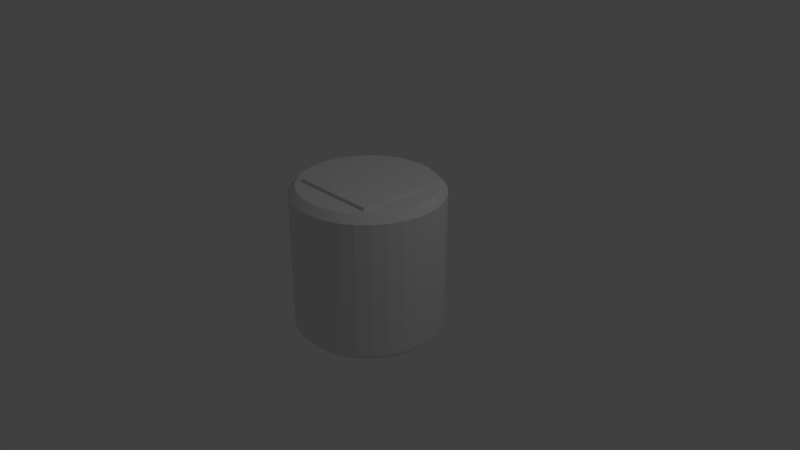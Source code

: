 # Source: podium_button.blend  (saved by Blender 2.78.0; exported with 4.5.12 LTS)
import bpy
from mathutils import Matrix  # noqa: F401  (used for matrix-valued properties, if any)

bpy.ops.wm.read_factory_settings(use_empty=True)
scene = bpy.context.scene
scene.name = 'Scene'

# ---- collections
col_collection_1 = bpy.data.collections.new('Collection 1'); scene.collection.children.link(col_collection_1)

# ---- world
world_world = bpy.data.worlds.new('World'); scene.world = world_world
world_world.color = (0.05088, 0.05088, 0.05088)
world_world.use_sun_shadow = False
world_world.sun_shadow_jitter_overblur = 0.0
world_world.cycles.sampling_method = 'MANUAL'

# ---- cameras
cam_camera = bpy.data.cameras.new('Camera')
cam_camera.clip_end = 100.0
cam_camera.lens = 35.0
cam_camera.sensor_width = 32.0
cam_camera.sensor_height = 18.0
cam_camera.ortho_scale = 7.314
cam_camera.dof.focus_distance = 0.0
cam_camera.dof.aperture_fstop = 128.0

# ---- lights
light_lamp = bpy.data.lights.new('Lamp', 'POINT')
light_lamp.transmission_factor = 0.0
light_lamp.cutoff_distance = 30.0
light_lamp.energy = 100.0
light_lamp.shadow_buffer_clip_start = 1.001
light_lamp.shadow_soft_size = 0.1
light_lamp.shadow_maximum_resolution = 0.006
light_lamp.use_absolute_resolution = True

# ---- meshes
me_cube_001 = bpy.data.meshes.new('Cube.001')
me_cube_001.from_pydata([(-1.0, -1.0, -1.0), (-1.0, -1.0, 1.0), (-1.0, 1.0, -1.0), (-1.0, 1.0, 1.0), (1.0, -1.0, -1.0), (1.0, -1.0, 1.0), (1.0, 1.0, -1.0), (1.0, 1.0, 1.0)], [], [(0, 1, 3, 2), (2, 3, 7, 6), (6, 7, 5, 4), (4, 5, 1, 0), (2, 6, 4, 0), (7, 3, 1, 5)])
me_cube_001.use_remesh_preserve_volume = False
me_cube_001.use_remesh_preserve_attributes = False
me_cube_001.use_mirror_vertex_groups = False
me_cube_001.update()
me_cylinder = bpy.data.meshes.new('Cylinder')
me_cylinder.from_pydata([(-0.5765, -0.5765, -0.1122), (-0.5765, 0.5765, -0.1122), (0.5765, -0.5765, -0.1122), (0.5765, 0.5765, -0.1122), (-7.544e-08, 0.9015, -1.0), (-0.09754, 0.9904, -0.902), (0.09754, 0.9904, -0.902), (-7.451e-08, 0.9015, 1.0), (0.09754, 0.9904, 0.902), (-0.09754, 0.9904, 0.902), (0.1759, 0.8842, -1.0), (0.09755, 0.9904, -0.902), (0.2889, 0.9523, -0.902), (0.1759, 0.8842, 1.0), (0.2889, 0.9523, 0.902), (0.09755, 0.9904, 0.902), (0.345, 0.8329, -1.0), (0.2889, 0.9523, -0.902), (0.4691, 0.8777, -0.902), (0.345, 0.8329, 1.0), (0.4691, 0.8777, 0.902), (0.2889, 0.9523, 0.902), (0.5009, 0.7496, -1.0), (0.4691, 0.8777, -0.902), (0.6313, 0.7693, -0.902), (0.5009, 0.7496, 1.0), (0.6313, 0.7693, 0.902), (0.4691, 0.8777, 0.902), (0.6375, 0.6375, -1.0), (0.6313, 0.7693, -0.902), (0.7693, 0.6313, -0.902), (0.6375, 0.6375, 1.0), (0.7693, 0.6313, 0.902), (0.6313, 0.7693, 0.902), (0.7496, 0.5009, -1.0), (0.7693, 0.6313, -0.902), (0.8777, 0.4691, -0.902), (0.7496, 0.5009, 1.0), (0.8777, 0.4691, 0.902), (0.7693, 0.6313, 0.902), (0.8329, 0.345, -1.0), (0.8777, 0.4691, -0.902), (0.9523, 0.2889, -0.902), (0.8329, 0.345, 1.0), (0.9523, 0.2889, 0.902), (0.8777, 0.4691, 0.902), (0.8842, 0.1759, -1.0), (0.9523, 0.2889, -0.902), (0.9904, 0.09755, -0.902), (0.8842, 0.1759, 1.0), (0.9904, 0.09755, 0.902), (0.9523, 0.2889, 0.902), (0.9015, 4.563e-08, -1.0), (0.9904, 0.09754, -0.902), (0.9904, -0.09754, -0.902), (0.9015, 4.47e-08, 1.0), (0.9904, -0.09754, 0.902), (0.9904, 0.09754, 0.902), (0.8842, -0.1759, -1.0), (0.9904, -0.09755, -0.902), (0.9523, -0.2889, -0.902), (0.8842, -0.1759, 1.0), (0.9523, -0.2889, 0.902), (0.9904, -0.09755, 0.902), (0.8329, -0.345, -1.0), (0.9523, -0.2889, -0.902), (0.8777, -0.4691, -0.902), (0.8329, -0.345, 1.0), (0.8777, -0.4691, 0.902), (0.9523, -0.2889, 0.902), (0.7496, -0.5009, -1.0), (0.8777, -0.4691, -0.902), (0.7693, -0.6313, -0.902), (0.7496, -0.5009, 1.0), (0.7693, -0.6313, 0.902), (0.8777, -0.4691, 0.902), (0.6375, -0.6375, -1.0), (0.7693, -0.6313, -0.902), (0.6313, -0.7693, -0.902), (0.6375, -0.6375, 1.0), (0.6313, -0.7693, 0.902), (0.7693, -0.6313, 0.902), (0.5009, -0.7496, -1.0), (0.6313, -0.7693, -0.902), (0.4691, -0.8777, -0.902), (0.5009, -0.7496, 1.0), (0.4691, -0.8777, 0.902), (0.6313, -0.7693, 0.902), (0.345, -0.8329, -1.0), (0.4691, -0.8777, -0.902), (0.2889, -0.9523, -0.902), (0.345, -0.8329, 1.0), (0.2889, -0.9523, 0.902), (0.4691, -0.8777, 0.902), (0.1759, -0.8842, -1.0), (0.2889, -0.9523, -0.902), (0.09755, -0.9904, -0.902), (0.1759, -0.8842, 1.0), (0.09755, -0.9904, 0.902), (0.2889, -0.9523, 0.902), (-2.654e-07, -0.9015, -1.0), (0.09754, -0.9904, -0.902), (-0.09754, -0.9904, -0.902), (-2.664e-07, -0.9015, 1.0), (-0.09754, -0.9904, 0.902), (0.09754, -0.9904, 0.902), (-0.1759, -0.8842, -1.0), (-0.09755, -0.9904, -0.902), (-0.2889, -0.9523, -0.902), (-0.1759, -0.8842, 1.0), (-0.2889, -0.9523, 0.902), (-0.09755, -0.9904, 0.902), (-0.345, -0.8329, -1.0), (-0.2889, -0.9523, -0.902), (-0.4691, -0.8777, -0.902), (-0.345, -0.8329, 1.0), (-0.4691, -0.8777, 0.902), (-0.2889, -0.9523, 0.902), (-0.5009, -0.7496, -1.0), (-0.4691, -0.8777, -0.902), (-0.6313, -0.7693, -0.902), (-0.5009, -0.7496, 1.0), (-0.6313, -0.7693, 0.902), (-0.4691, -0.8777, 0.902), (-0.6375, -0.6375, -1.0), (-0.6313, -0.7693, -0.902), (-0.7693, -0.6313, -0.902), (-0.6375, -0.6375, 1.0), (-0.7693, -0.6313, 0.902), (-0.6313, -0.7693, 0.902), (-0.7496, -0.5009, -1.0), (-0.7693, -0.6313, -0.902), (-0.8777, -0.4691, -0.902), (-0.7496, -0.5009, 1.0), (-0.8777, -0.4691, 0.902), (-0.7693, -0.6313, 0.902), (-0.8329, -0.345, -1.0), (-0.8777, -0.4691, -0.902), (-0.9523, -0.2889, -0.902), (-0.8329, -0.345, 1.0), (-0.9523, -0.2889, 0.902), (-0.8777, -0.4691, 0.902), (-0.8842, -0.1759, -1.0), (-0.9523, -0.2889, -0.902), (-0.9904, -0.09755, -0.902), (-0.8842, -0.1759, 1.0), (-0.9904, -0.09755, 0.902), (-0.9523, -0.2889, 0.902), (-0.9015, 1.09e-06, -1.0), (-0.9904, -0.09754, -0.902), (-0.9904, 0.09755, -0.902), (-0.9015, 1.089e-06, 1.0), (-0.9904, 0.09755, 0.902), (-0.9904, -0.09754, 0.902), (-0.8842, 0.1759, -1.0), (-0.9904, 0.09755, -0.902), (-0.9523, 0.2889, -0.902), (-0.8842, 0.1759, 1.0), (-0.9523, 0.2889, 0.902), (-0.9904, 0.09755, 0.902), (-0.8329, 0.345, -1.0), (-0.9523, 0.2889, -0.902), (-0.8777, 0.4691, -0.902), (-0.8329, 0.345, 1.0), (-0.8777, 0.4691, 0.902), (-0.9523, 0.2889, 0.902), (-0.7496, 0.5009, -1.0), (-0.8777, 0.4691, -0.902), (-0.7693, 0.6313, -0.902), (-0.7496, 0.5009, 1.0), (-0.7693, 0.6313, 0.902), (-0.8777, 0.4691, 0.902), (-0.6375, 0.6375, -1.0), (-0.7693, 0.6313, -0.902), (-0.6313, 0.7693, -0.902), (-0.6375, 0.6375, 1.0), (-0.6313, 0.7693, 0.902), (-0.7693, 0.6313, 0.902), (-0.5009, 0.7496, -1.0), (-0.6313, 0.7693, -0.902), (-0.4691, 0.8777, -0.902), (-0.5009, 0.7496, 1.0), (-0.4691, 0.8777, 0.902), (-0.6313, 0.7693, 0.902), (-0.345, 0.8329, -1.0), (-0.4691, 0.8777, -0.902), (-0.2889, 0.9523, -0.902), (-0.345, 0.8329, 1.0), (-0.2889, 0.9523, 0.902), (-0.4691, 0.8777, 0.902), (-0.1759, 0.8842, -1.0), (-0.2889, 0.9523, -0.902), (-0.09754, 0.9904, -0.902), (-0.1759, 0.8842, 1.0), (-0.09754, 0.9904, 0.902), (-0.2889, 0.9523, 0.902), (-0.5765, -0.5765, 1.0), (0.5765, -0.5765, 1.0), (-0.5765, 0.5765, 1.0), (0.5765, 0.5765, 1.0)], [], [(0, 1, 198, 196), (1, 3, 199, 198), (3, 2, 197, 199), (2, 0, 196, 197), (1, 0, 2, 3), (192, 194, 9, 5), (18, 20, 27, 23), (24, 26, 33, 29), (30, 32, 39, 35), (36, 38, 45, 41), (42, 44, 51, 47), (48, 50, 57, 53), (54, 56, 63, 59), (60, 62, 69, 65), (66, 68, 75, 71), (72, 74, 81, 77), (78, 80, 87, 83), (84, 86, 93, 89), (90, 92, 99, 95), (96, 98, 105, 101), (102, 104, 111, 107), (108, 110, 117, 113), (114, 116, 123, 119), (120, 122, 129, 125), (126, 128, 135, 131), (132, 134, 141, 137), (138, 140, 147, 143), (144, 146, 153, 149), (150, 152, 159, 155), (156, 158, 165, 161), (162, 164, 171, 167), (168, 170, 177, 173), (174, 176, 183, 179), (180, 182, 189, 185), (186, 188, 195, 191), (12, 14, 21, 17), (13, 7, 193, 187, 181, 175, 169, 163, 157, 151, 145, 139, 133, 127, 196, 198, 199, 31, 25, 19), (6, 8, 15, 11), (4, 5, 6), (7, 8, 9), (10, 11, 12), (13, 14, 15), (16, 17, 18), (19, 20, 21), (22, 23, 24), (25, 26, 27), (28, 29, 30), (31, 32, 33), (34, 35, 36), (37, 38, 39), (40, 41, 42), (43, 44, 45), (46, 47, 48), (49, 50, 51), (52, 53, 54), (55, 56, 57), (58, 59, 60), (61, 62, 63), (64, 65, 66), (67, 68, 69), (70, 71, 72), (73, 74, 75), (76, 77, 78), (79, 80, 81), (82, 83, 84), (85, 86, 87), (88, 89, 90), (91, 92, 93), (94, 95, 96), (97, 98, 99), (100, 101, 102), (103, 104, 105), (106, 107, 108), (109, 110, 111), (112, 113, 114), (115, 116, 117), (118, 119, 120), (121, 122, 123), (124, 125, 126), (127, 128, 129), (130, 131, 132), (133, 134, 135), (136, 137, 138), (139, 140, 141), (142, 143, 144), (145, 146, 147), (148, 149, 150), (151, 152, 153), (154, 155, 156), (157, 158, 159), (160, 161, 162), (163, 164, 165), (166, 167, 168), (169, 170, 171), (172, 173, 174), (175, 176, 177), (178, 179, 180), (181, 182, 183), (184, 185, 186), (187, 188, 189), (190, 191, 192), (193, 194, 195), (6, 11, 10, 4), (15, 8, 7, 13), (5, 9, 8, 6), (14, 12, 11, 15), (12, 17, 16, 10), (21, 14, 13, 19), (20, 18, 17, 21), (18, 23, 22, 16), (27, 20, 19, 25), (26, 24, 23, 27), (24, 29, 28, 22), (33, 26, 25, 31), (32, 30, 29, 33), (30, 35, 34, 28), (39, 32, 31, 37), (38, 36, 35, 39), (36, 41, 40, 34), (45, 38, 37, 43), (44, 42, 41, 45), (42, 47, 46, 40), (51, 44, 43, 49), (50, 48, 47, 51), (48, 53, 52, 46), (57, 50, 49, 55), (56, 54, 53, 57), (54, 59, 58, 52), (63, 56, 55, 61), (62, 60, 59, 63), (60, 65, 64, 58), (69, 62, 61, 67), (68, 66, 65, 69), (66, 71, 70, 64), (75, 68, 67, 73), (74, 72, 71, 75), (72, 77, 76, 70), (81, 74, 73, 79), (80, 78, 77, 81), (78, 83, 82, 76), (87, 80, 79, 85), (86, 84, 83, 87), (84, 89, 88, 82), (93, 86, 85, 91), (92, 90, 89, 93), (90, 95, 94, 88), (99, 92, 91, 97), (98, 96, 95, 99), (96, 101, 100, 94), (105, 98, 97, 103), (104, 102, 101, 105), (102, 107, 106, 100), (111, 104, 103, 109), (110, 108, 107, 111), (108, 113, 112, 106), (117, 110, 109, 115), (116, 114, 113, 117), (114, 119, 118, 112), (123, 116, 115, 121), (122, 120, 119, 123), (120, 125, 124, 118), (129, 122, 121, 127), (128, 126, 125, 129), (126, 131, 130, 124), (135, 128, 127, 133), (134, 132, 131, 135), (132, 137, 136, 130), (141, 134, 133, 139), (140, 138, 137, 141), (138, 143, 142, 136), (147, 140, 139, 145), (146, 144, 143, 147), (144, 149, 148, 142), (153, 146, 145, 151), (152, 150, 149, 153), (150, 155, 154, 148), (159, 152, 151, 157), (158, 156, 155, 159), (156, 161, 160, 154), (165, 158, 157, 163), (164, 162, 161, 165), (162, 167, 166, 160), (171, 164, 163, 169), (170, 168, 167, 171), (168, 173, 172, 166), (177, 170, 169, 175), (176, 174, 173, 177), (174, 179, 178, 172), (183, 176, 175, 181), (182, 180, 179, 183), (180, 185, 184, 178), (189, 182, 181, 187), (188, 186, 185, 189), (186, 191, 190, 184), (195, 188, 187, 193), (194, 192, 191, 195), (192, 5, 4, 190), (9, 194, 193, 7), (4, 10, 16, 22, 28, 34, 40, 46, 52, 58, 64, 70, 76, 82, 88, 94, 100, 106, 112, 118, 124, 130, 136, 142, 148, 154, 160, 166, 172, 178, 184, 190), (31, 199, 197, 196, 127, 121, 115, 109, 103, 97, 91, 85, 79, 73, 67, 61, 55, 49, 43, 37)])
me_cylinder.use_remesh_preserve_volume = False
me_cylinder.use_remesh_preserve_attributes = False
me_cylinder.use_mirror_vertex_groups = False
me_cylinder.update()

# ---- objects
ob_cube = bpy.data.objects.new('Cube', me_cube_001)
ob_cylinder = bpy.data.objects.new('Cylinder', me_cylinder)
ob_lamp = bpy.data.objects.new('Lamp', light_lamp)
ob_camera = bpy.data.objects.new('Camera', cam_camera)

# ---- transforms, parenting, visibility, modifiers, constraints
ob_cube.location = (0.0, 0.0, 0.4643)
ob_cube.scale = (0.5765, 0.5765, 0.5765)
ob_cube.lineart.crease_threshold = 0.0
ob_cylinder.location = (0.0, 0.0, 0.0)
ob_cylinder.lineart.crease_threshold = 0.0
ob_lamp.location = (4.076, 1.005, 5.904)
ob_lamp.rotation_euler = (0.6503, 0.05522, 1.866)
ob_lamp.lock_rotations_4d = False
ob_lamp.empty_display_type = 'ARROWS'
ob_lamp.color = (0.0, 0.0, 0.0, 0.0)
ob_lamp.lineart.crease_threshold = 0.0
ob_camera.location = (7.481, -6.508, 5.344)
ob_camera.rotation_euler = (1.109, 0.0, 0.8149)
ob_camera.lock_rotations_4d = False
ob_camera.empty_display_type = 'ARROWS'
ob_camera.color = (0.0, 0.0, 0.0, 0.0)
ob_camera.display_type = 'WIRE'
ob_camera.lineart.crease_threshold = 0.0

# ---- collection membership
col_collection_1.objects.link(ob_cube)
col_collection_1.objects.link(ob_cylinder)
col_collection_1.objects.link(ob_lamp)
col_collection_1.objects.link(ob_camera)

# ---- scene / render settings (as saved in the file)
scene.camera = ob_camera
scene.frame_start = 1; scene.frame_end = 250; scene.frame_set(1)
scene.render.engine = 'BLENDER_EEVEE_NEXT'
scene.render.resolution_percentage = 50
scene.render.dither_intensity = 0.0
scene.cycles.use_denoising = False
scene.cycles.samples = 128
scene.cycles.sampling_pattern = 'TABULATED_SOBOL'
scene.cycles.light_sampling_threshold = 0.0
scene.cycles.use_adaptive_sampling = False
scene.cycles.use_light_tree = False
scene.cycles.blur_glossy = 0.0
scene.cycles.sample_clamp_indirect = 0.0
scene.view_settings.view_transform = 'Standard'
bpy.context.view_layer.update()
